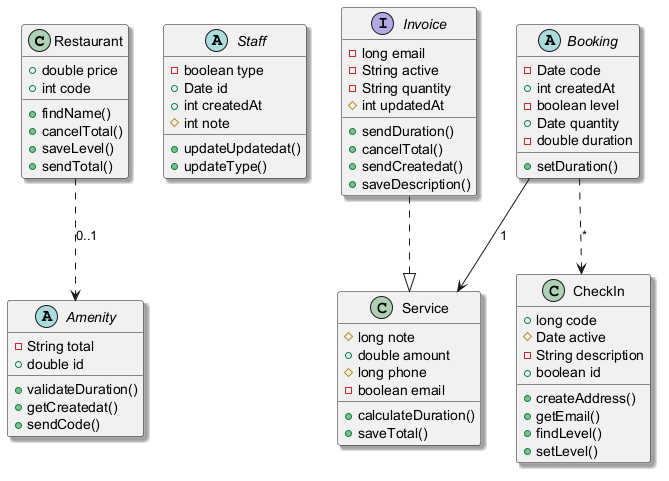

The diagram above was rendered by PlantUML. Its source (embedded in the PNG):
@startuml
skinparam shadowing true
class Restaurant {
  +double price
  +int code
  +findName()
  +cancelTotal()
  +saveLevel()
  +sendTotal()
}
abstract class Staff {
  -boolean type
  +Date id
  +int createdAt
  #int note
  +updateUpdatedat()
  +updateType()
}
class Service {
  #long note
  +double amount
  #long phone
  -boolean email
  +calculateDuration()
  +saveTotal()
}
interface Invoice {
  -long email
  -String active
  -String quantity
  #int updatedAt
  +sendDuration()
  +cancelTotal()
  +sendCreatedat()
  +saveDescription()
}
class CheckIn {
  +long code
  #Date active
  -String description
  +boolean id
  +createAddress()
  +getEmail()
  +findLevel()
  +setLevel()
}
abstract class Amenity {
  -String total
  +double id
  +validateDuration()
  +getCreatedat()
  +sendCode()
}
abstract class Booking {
  -Date code
  +int createdAt
  -boolean level
  +Date quantity
  -double duration
  +setDuration()
}
Booking --> Service : "1"
Invoice ..|> Service
Restaurant ..> Amenity : "0..1"
Booking ..> CheckIn : "*"
@enduml